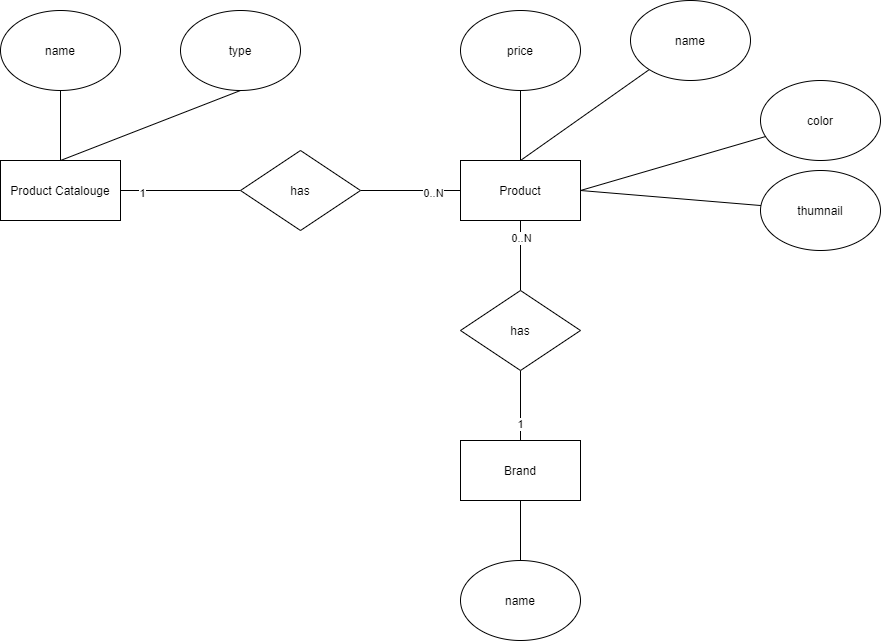

The diagram above was exported from draw.io. Its source (the exported page's mxGraphModel, read from the mxfile embedded in the PNG):
<mxGraphModel dx="1422" dy="833" grid="1" gridSize="10" guides="1" tooltips="1" connect="1" arrows="1" fold="1" page="1" pageScale="1" pageWidth="850" pageHeight="1100" math="0" shadow="0">
  <root>
    <mxCell id="1N2d9zZOVQ_6jcv3_7ix-0" />
    <mxCell id="1N2d9zZOVQ_6jcv3_7ix-1" parent="1N2d9zZOVQ_6jcv3_7ix-0" />
    <mxCell id="1N2d9zZOVQ_6jcv3_7ix-32" style="edgeStyle=none;rounded=0;orthogonalLoop=1;jettySize=auto;html=1;entryX=0.5;entryY=1;entryDx=0;entryDy=0;startArrow=none;startFill=0;endArrow=none;endFill=0;" parent="1N2d9zZOVQ_6jcv3_7ix-1" target="1N2d9zZOVQ_6jcv3_7ix-31" edge="1">
      <mxGeometry relative="1" as="geometry">
        <mxPoint x="410" y="200" as="sourcePoint" />
      </mxGeometry>
    </mxCell>
    <mxCell id="1N2d9zZOVQ_6jcv3_7ix-74" style="edgeStyle=none;rounded=0;orthogonalLoop=1;jettySize=auto;html=1;startArrow=none;startFill=0;endArrow=none;endFill=0;" parent="1N2d9zZOVQ_6jcv3_7ix-1" source="1N2d9zZOVQ_6jcv3_7ix-2" target="1N2d9zZOVQ_6jcv3_7ix-73" edge="1">
      <mxGeometry relative="1" as="geometry" />
    </mxCell>
    <mxCell id="1N2d9zZOVQ_6jcv3_7ix-76" value="1" style="edgeLabel;html=1;align=center;verticalAlign=middle;resizable=0;points=[];" parent="1N2d9zZOVQ_6jcv3_7ix-74" vertex="1" connectable="0">
      <mxGeometry x="-0.65" y="-2" relative="1" as="geometry">
        <mxPoint as="offset" />
      </mxGeometry>
    </mxCell>
    <mxCell id="1N2d9zZOVQ_6jcv3_7ix-2" value="Product Catalouge" style="rounded=0;whiteSpace=wrap;html=1;" parent="1N2d9zZOVQ_6jcv3_7ix-1" vertex="1">
      <mxGeometry x="350" y="200" width="120" height="60" as="geometry" />
    </mxCell>
    <mxCell id="1N2d9zZOVQ_6jcv3_7ix-34" style="edgeStyle=none;rounded=0;orthogonalLoop=1;jettySize=auto;html=1;startArrow=none;startFill=0;endArrow=none;endFill=0;" parent="1N2d9zZOVQ_6jcv3_7ix-1" source="1N2d9zZOVQ_6jcv3_7ix-3" target="1N2d9zZOVQ_6jcv3_7ix-33" edge="1">
      <mxGeometry relative="1" as="geometry" />
    </mxCell>
    <mxCell id="1N2d9zZOVQ_6jcv3_7ix-78" style="edgeStyle=none;rounded=0;orthogonalLoop=1;jettySize=auto;html=1;entryX=0.5;entryY=1;entryDx=0;entryDy=0;startArrow=none;startFill=0;endArrow=none;endFill=0;" parent="1N2d9zZOVQ_6jcv3_7ix-1" source="1N2d9zZOVQ_6jcv3_7ix-3" target="1N2d9zZOVQ_6jcv3_7ix-4" edge="1">
      <mxGeometry relative="1" as="geometry" />
    </mxCell>
    <mxCell id="1N2d9zZOVQ_6jcv3_7ix-80" value="1" style="edgeLabel;html=1;align=center;verticalAlign=middle;resizable=0;points=[];" parent="1N2d9zZOVQ_6jcv3_7ix-78" vertex="1" connectable="0">
      <mxGeometry x="-0.5143" y="1" relative="1" as="geometry">
        <mxPoint as="offset" />
      </mxGeometry>
    </mxCell>
    <mxCell id="1N2d9zZOVQ_6jcv3_7ix-3" value="Brand" style="rounded=0;whiteSpace=wrap;html=1;" parent="1N2d9zZOVQ_6jcv3_7ix-1" vertex="1">
      <mxGeometry x="810" y="480" width="120" height="60" as="geometry" />
    </mxCell>
    <mxCell id="1N2d9zZOVQ_6jcv3_7ix-79" style="edgeStyle=none;rounded=0;orthogonalLoop=1;jettySize=auto;html=1;startArrow=none;startFill=0;endArrow=none;endFill=0;" parent="1N2d9zZOVQ_6jcv3_7ix-1" source="1N2d9zZOVQ_6jcv3_7ix-4" target="1N2d9zZOVQ_6jcv3_7ix-9" edge="1">
      <mxGeometry relative="1" as="geometry" />
    </mxCell>
    <mxCell id="1N2d9zZOVQ_6jcv3_7ix-81" value="0..N" style="edgeLabel;html=1;align=center;verticalAlign=middle;resizable=0;points=[];" parent="1N2d9zZOVQ_6jcv3_7ix-79" vertex="1" connectable="0">
      <mxGeometry x="0.5143" relative="1" as="geometry">
        <mxPoint as="offset" />
      </mxGeometry>
    </mxCell>
    <mxCell id="1N2d9zZOVQ_6jcv3_7ix-4" value="has" style="rhombus;whiteSpace=wrap;html=1;" parent="1N2d9zZOVQ_6jcv3_7ix-1" vertex="1">
      <mxGeometry x="810" y="330" width="120" height="80" as="geometry" />
    </mxCell>
    <mxCell id="1N2d9zZOVQ_6jcv3_7ix-36" style="edgeStyle=none;rounded=0;orthogonalLoop=1;jettySize=auto;html=1;startArrow=none;startFill=0;endArrow=none;endFill=0;exitX=0.5;exitY=0;exitDx=0;exitDy=0;" parent="1N2d9zZOVQ_6jcv3_7ix-1" source="1N2d9zZOVQ_6jcv3_7ix-9" target="1N2d9zZOVQ_6jcv3_7ix-35" edge="1">
      <mxGeometry relative="1" as="geometry" />
    </mxCell>
    <mxCell id="1N2d9zZOVQ_6jcv3_7ix-70" style="edgeStyle=none;rounded=0;orthogonalLoop=1;jettySize=auto;html=1;startArrow=none;startFill=0;endArrow=none;endFill=0;exitX=1;exitY=0.5;exitDx=0;exitDy=0;" parent="1N2d9zZOVQ_6jcv3_7ix-1" source="1N2d9zZOVQ_6jcv3_7ix-9" target="1N2d9zZOVQ_6jcv3_7ix-69" edge="1">
      <mxGeometry relative="1" as="geometry" />
    </mxCell>
    <mxCell id="1N2d9zZOVQ_6jcv3_7ix-72" style="edgeStyle=none;rounded=0;orthogonalLoop=1;jettySize=auto;html=1;startArrow=none;startFill=0;endArrow=none;endFill=0;" parent="1N2d9zZOVQ_6jcv3_7ix-1" source="1N2d9zZOVQ_6jcv3_7ix-9" target="1N2d9zZOVQ_6jcv3_7ix-71" edge="1">
      <mxGeometry relative="1" as="geometry" />
    </mxCell>
    <mxCell id="1N2d9zZOVQ_6jcv3_7ix-9" value="Product" style="rounded=0;whiteSpace=wrap;html=1;" parent="1N2d9zZOVQ_6jcv3_7ix-1" vertex="1">
      <mxGeometry x="810" y="200" width="120" height="60" as="geometry" />
    </mxCell>
    <mxCell id="1N2d9zZOVQ_6jcv3_7ix-30" style="edgeStyle=none;rounded=0;orthogonalLoop=1;jettySize=auto;html=1;entryX=0.5;entryY=0;entryDx=0;entryDy=0;startArrow=none;startFill=0;endArrow=none;endFill=0;" parent="1N2d9zZOVQ_6jcv3_7ix-1" source="1N2d9zZOVQ_6jcv3_7ix-29" target="1N2d9zZOVQ_6jcv3_7ix-2" edge="1">
      <mxGeometry relative="1" as="geometry" />
    </mxCell>
    <mxCell id="1N2d9zZOVQ_6jcv3_7ix-29" value="name" style="ellipse;whiteSpace=wrap;html=1;" parent="1N2d9zZOVQ_6jcv3_7ix-1" vertex="1">
      <mxGeometry x="350" y="50" width="120" height="80" as="geometry" />
    </mxCell>
    <mxCell id="1N2d9zZOVQ_6jcv3_7ix-31" value="type" style="ellipse;whiteSpace=wrap;html=1;" parent="1N2d9zZOVQ_6jcv3_7ix-1" vertex="1">
      <mxGeometry x="530" y="50" width="120" height="80" as="geometry" />
    </mxCell>
    <mxCell id="1N2d9zZOVQ_6jcv3_7ix-33" value="name" style="ellipse;whiteSpace=wrap;html=1;" parent="1N2d9zZOVQ_6jcv3_7ix-1" vertex="1">
      <mxGeometry x="810" y="600" width="120" height="80" as="geometry" />
    </mxCell>
    <mxCell id="1N2d9zZOVQ_6jcv3_7ix-35" value="name" style="ellipse;whiteSpace=wrap;html=1;" parent="1N2d9zZOVQ_6jcv3_7ix-1" vertex="1">
      <mxGeometry x="980" y="40" width="120" height="80" as="geometry" />
    </mxCell>
    <mxCell id="1N2d9zZOVQ_6jcv3_7ix-68" style="edgeStyle=none;rounded=0;orthogonalLoop=1;jettySize=auto;html=1;entryX=1;entryY=0.5;entryDx=0;entryDy=0;startArrow=none;startFill=0;endArrow=none;endFill=0;" parent="1N2d9zZOVQ_6jcv3_7ix-1" source="1N2d9zZOVQ_6jcv3_7ix-67" target="1N2d9zZOVQ_6jcv3_7ix-9" edge="1">
      <mxGeometry relative="1" as="geometry" />
    </mxCell>
    <mxCell id="1N2d9zZOVQ_6jcv3_7ix-67" value="thumnail" style="ellipse;whiteSpace=wrap;html=1;" parent="1N2d9zZOVQ_6jcv3_7ix-1" vertex="1">
      <mxGeometry x="1110" y="210" width="120" height="80" as="geometry" />
    </mxCell>
    <mxCell id="1N2d9zZOVQ_6jcv3_7ix-69" value="color" style="ellipse;whiteSpace=wrap;html=1;" parent="1N2d9zZOVQ_6jcv3_7ix-1" vertex="1">
      <mxGeometry x="1110" y="120" width="120" height="80" as="geometry" />
    </mxCell>
    <mxCell id="1N2d9zZOVQ_6jcv3_7ix-71" value="price" style="ellipse;whiteSpace=wrap;html=1;" parent="1N2d9zZOVQ_6jcv3_7ix-1" vertex="1">
      <mxGeometry x="810" y="50" width="120" height="80" as="geometry" />
    </mxCell>
    <mxCell id="1N2d9zZOVQ_6jcv3_7ix-75" style="edgeStyle=none;rounded=0;orthogonalLoop=1;jettySize=auto;html=1;entryX=0;entryY=0.5;entryDx=0;entryDy=0;startArrow=none;startFill=0;endArrow=none;endFill=0;" parent="1N2d9zZOVQ_6jcv3_7ix-1" source="1N2d9zZOVQ_6jcv3_7ix-73" target="1N2d9zZOVQ_6jcv3_7ix-9" edge="1">
      <mxGeometry relative="1" as="geometry" />
    </mxCell>
    <mxCell id="1N2d9zZOVQ_6jcv3_7ix-77" value="0..N" style="edgeLabel;html=1;align=center;verticalAlign=middle;resizable=0;points=[];" parent="1N2d9zZOVQ_6jcv3_7ix-75" vertex="1" connectable="0">
      <mxGeometry x="0.44" y="-2" relative="1" as="geometry">
        <mxPoint as="offset" />
      </mxGeometry>
    </mxCell>
    <mxCell id="1N2d9zZOVQ_6jcv3_7ix-73" value="has" style="rhombus;whiteSpace=wrap;html=1;" parent="1N2d9zZOVQ_6jcv3_7ix-1" vertex="1">
      <mxGeometry x="590" y="190" width="120" height="80" as="geometry" />
    </mxCell>
  </root>
</mxGraphModel>